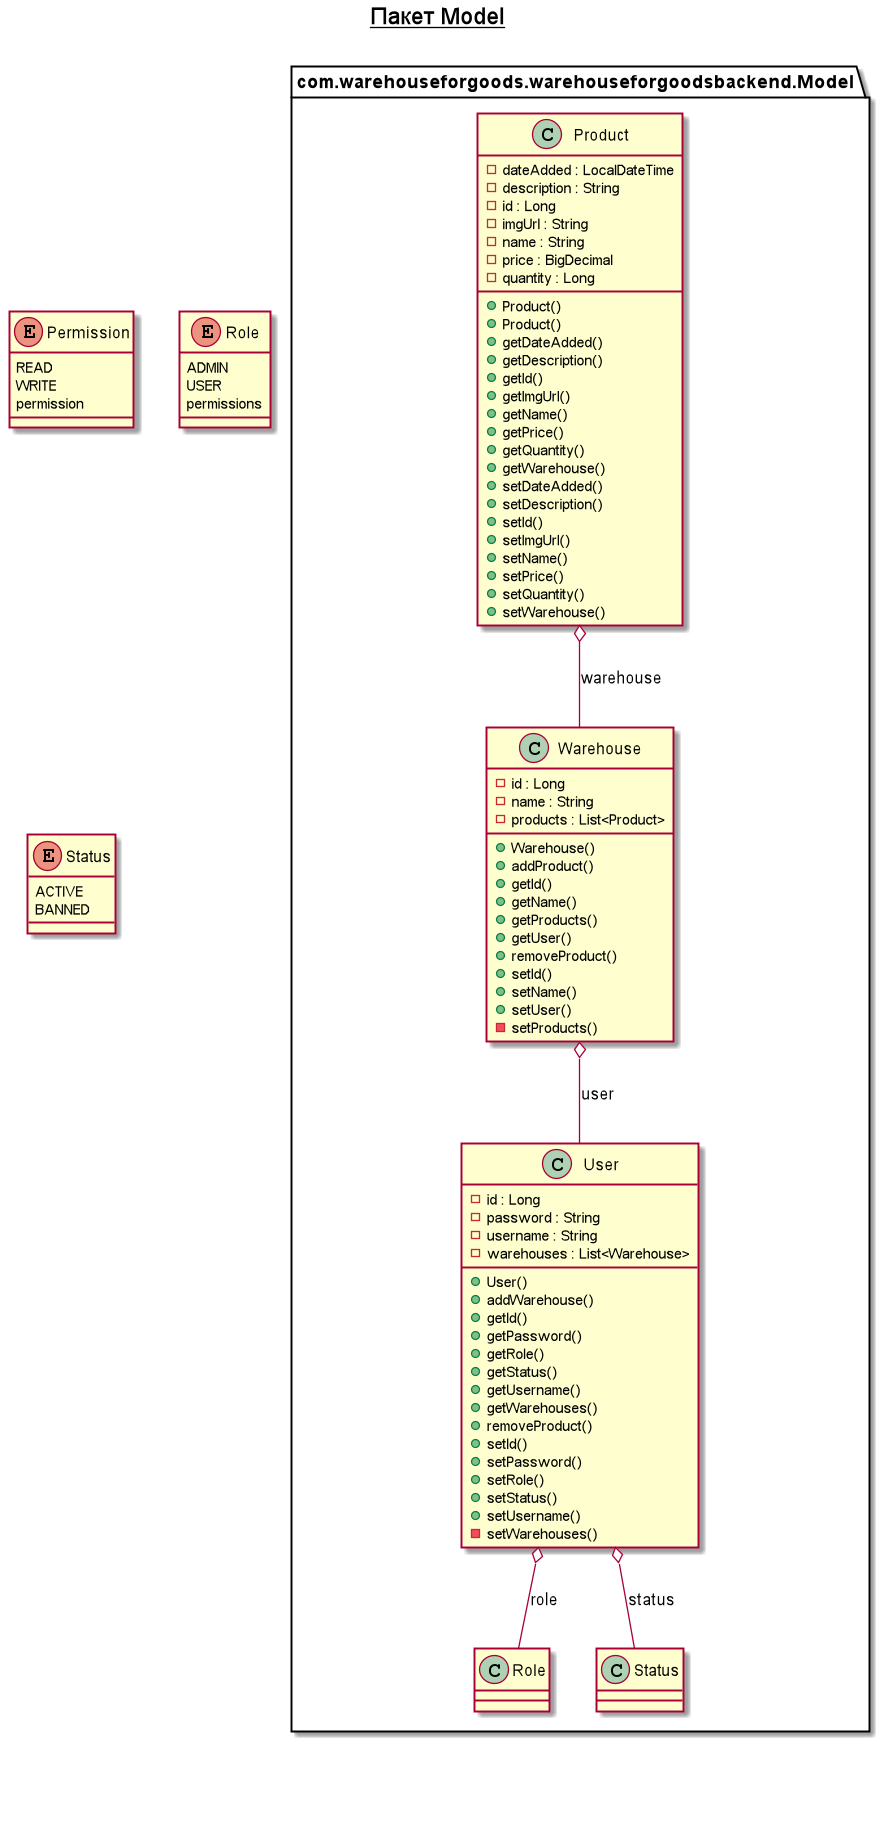

The diagram above was rendered by PlantUML. Its source (embedded in the PNG):
@startuml

title __Пакет Model__\n


        enum Permission {
          READ
          WRITE
          permission
        }
  


        class com.warehouseforgoods.warehouseforgoodsbackend.Model.Product {
            - dateAdded : LocalDateTime
            - description : String
            - id : Long
            - imgUrl : String
            - name : String
            - price : BigDecimal
            - quantity : Long
            + Product()
            + Product()
            + getDateAdded()
            + getDescription()
            + getId()
            + getImgUrl()
            + getName()
            + getPrice()
            + getQuantity()
            + getWarehouse()
            + setDateAdded()
            + setDescription()
            + setId()
            + setImgUrl()
            + setName()
            + setPrice()
            + setQuantity()
            + setWarehouse()
        }
  


        enum Role {
          ADMIN
          USER
          permissions
        }
  


        enum Status {
          ACTIVE
          BANNED
        }
  


        class com.warehouseforgoods.warehouseforgoodsbackend.Model.User {
            - id : Long
            - password : String
            - username : String
            - warehouses : List<Warehouse>
            + User()
            + addWarehouse()
            + getId()
            + getPassword()
            + getRole()
            + getStatus()
            + getUsername()
            + getWarehouses()
            + removeProduct()
            + setId()
            + setPassword()
            + setRole()
            + setStatus()
            + setUsername()
            - setWarehouses()
        }
  


        class com.warehouseforgoods.warehouseforgoodsbackend.Model.Warehouse {
            - id : Long
            - name : String
            - products : List<Product>
            + Warehouse()
            + addProduct()
            + getId()
            + getName()
            + getProducts()
            + getUser()
            + removeProduct()
            + setId()
            + setName()
            + setUser()
            - setProducts()
        }
  

  com.warehouseforgoods.warehouseforgoodsbackend.Model.Product o-- com.warehouseforgoods.warehouseforgoodsbackend.Model.Warehouse : warehouse
  com.warehouseforgoods.warehouseforgoodsbackend.Model.User o-- com.warehouseforgoods.warehouseforgoodsbackend.Model.Role : role
  com.warehouseforgoods.warehouseforgoodsbackend.Model.User o-- com.warehouseforgoods.warehouseforgoodsbackend.Model.Status : status
  com.warehouseforgoods.warehouseforgoodsbackend.Model.Warehouse o-- com.warehouseforgoods.warehouseforgoodsbackend.Model.User : user


right footer





endfooter

@enduml